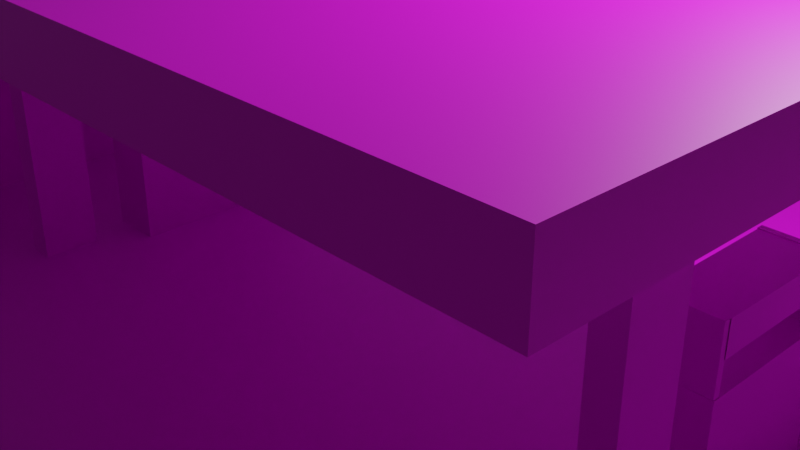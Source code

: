 # Source: StationEssence_1.blend  (saved by Blender 2.92.15; exported with 4.5.12 LTS)
import bpy
from mathutils import Matrix  # noqa: F401  (used for matrix-valued properties, if any)

bpy.ops.wm.read_factory_settings(use_empty=True)
scene = bpy.context.scene
scene.name = 'Scene'

# ---- collections
col_collection = bpy.data.collections.new('Collection'); scene.collection.children.link(col_collection)

# ---- images (referenced by path relative to the original .blend; pixels are not part of the script)
import os
ASSET_DIR = os.environ.get("B2B_ASSET_DIR", "")  # directory of the original .blend (textures are referenced by path, not embedded)
HERE = os.path.dirname(os.path.abspath(__file__))  # packed textures are extracted next to this script under _unpacked/

def load_image(name, relpath, width, height, colorspace="sRGB"):
    """Load a texture the original file referenced (path relative to the .blend, or extracted next to this script)."""
    p = next((c for c in (os.path.join(HERE, relpath), os.path.join(ASSET_DIR, relpath)) if relpath and os.path.exists(c)), "")
    if p:
        img = bpy.data.images.load(p, check_existing=True)
        img.name = name
    else:  # same state as the original file: an image datablock whose file is absent (Cycles renders it pink)
        img = bpy.data.images.new(name, width, height)
        img.source = "FILE"
        img.filepath = "//" + (relpath or name)
    img.colorspace_settings.name = colorspace
    return img
img_t_stationessence = load_image('T_StationEssence', 'Texture_StationEssence_1.png', 1024, 1024, 'sRGB')

# ---- materials (node trees are filled in below, after node groups)
mat_mat_riau = bpy.data.materials.new('Matériau')
mat_mat_riau.use_transparent_shadow = False

# ---- material node trees
mat_mat_riau.use_nodes = True; mat_mat_riau.node_tree.nodes.clear()
_N = mat_mat_riau.node_tree.nodes; _L = mat_mat_riau.node_tree.links
n0 = _N.new('ShaderNodeBsdfPrincipled'); n0.name = 'Principled BSDF'; n0.location = (10, 300)
n0.distribution = 'GGX'
n0.subsurface_method = 'BURLEY'
n0.inputs[3].default_value = 1.45
n0.inputs[27].default_value = (0.0, 0.0, 0.0, 1.0)
n0.inputs[28].default_value = 1.0
n1 = _N.new('ShaderNodeOutputMaterial'); n1.name = 'Material Output'; n1.location = (300, 300)
n2 = _N.new('ShaderNodeTexImage'); n2.name = 'Texture image'; n2.location = (-350, 198)
n2.image = img_t_stationessence
_L.new(n0.outputs[0], n1.inputs[0])
_L.new(n2.outputs[0], n0.inputs[0])
n1.is_active_output = True

# ---- world
world_world = bpy.data.worlds.new('World'); scene.world = world_world
world_world.use_nodes = True; world_world.node_tree.nodes.clear()
_N = world_world.node_tree.nodes; _L = world_world.node_tree.links
n0 = _N.new('ShaderNodeOutputWorld'); n0.name = 'World Output'; n0.location = (300, 300)
n1 = _N.new('ShaderNodeBackground'); n1.name = 'Background'; n1.location = (10, 300)
n1.inputs[0].default_value = (0.05088, 0.05088, 0.05088, 1.0)
_L.new(n1.outputs[0], n0.inputs[0])
n0.is_active_output = True
world_world.color = (0.05088, 0.05088, 0.05088)
world_world.use_sun_shadow = False
world_world.sun_shadow_jitter_overblur = 0.0

# ---- cameras
cam_camera = bpy.data.cameras.new('Camera')
cam_camera.clip_end = 100.0
cam_camera.ortho_scale = 7.314

# ---- lights
light_light = bpy.data.lights.new('Light', 'POINT')
light_light.transmission_factor = 0.0
light_light.energy = 1000.0
light_light.shadow_soft_size = 0.1
light_light.shadow_maximum_resolution = 0.006
light_light.use_absolute_resolution = True

# ---- meshes
me_plan = bpy.data.meshes.new('Plan')
me_plan.from_pydata([(-1.0, -1.0, 0.0), (1.0, -1.0, 0.0), (-1.0, 1.0, 0.0), (1.0, 1.0, 0.0), (-0.8017, -0.5297, -0.0301), (-0.7835, -0.5115, 0.2888), (-0.8017, 0.3337, -0.0301), (-0.7835, 0.3155, 0.2888), (-0.4654, -0.5297, -0.0301), (-0.4836, -0.5115, 0.2888), (-0.4654, 0.3337, -0.0301), (-0.4836, 0.3155, 0.2888), (-0.2782, -0.5305, 0.3328), (-0.2782, -0.5305, 0.4123), (-0.2782, 0.1333, 0.3328), (-0.2782, 0.1333, 0.4123), (0.6638, -0.5305, 0.3328), (0.6638, -0.5305, 0.4123), (0.6638, 0.1333, 0.3328), (0.6638, 0.1333, 0.4123), (-0.2546, -0.399, -0.03019), (-0.2546, -0.399, 0.3501), (-0.2546, -0.3296, -0.03019), (-0.2546, -0.3296, 0.3501), (-0.222, -0.399, -0.03019), (-0.222, -0.399, 0.3501), (-0.222, -0.3296, -0.03019), (-0.222, -0.3296, 0.3501), (-0.2546, -0.07238, -0.03019), (-0.2546, -0.07238, 0.3501), (-0.2546, -0.002952, -0.03019), (-0.2546, -0.002952, 0.3501), (-0.222, -0.07238, -0.03019), (-0.222, -0.07238, 0.3501), (-0.222, -0.002952, -0.03019), (-0.222, -0.002952, 0.3501), (0.6055, -0.0702, -0.03455), (0.6055, -0.0702, 0.3457), (0.6055, -0.0007751, -0.03455), (0.6055, -0.0007751, 0.3457), (0.6381, -0.0702, -0.03455), (0.6381, -0.0702, 0.3457), (0.6381, -0.0007751, -0.03455), (0.6381, -0.0007751, 0.3457), (0.6055, -0.3968, -0.02802), (0.6055, -0.3968, 0.3522), (0.6055, -0.3274, -0.02802), (0.6055, -0.3274, 0.3522), (0.6381, -0.3968, -0.02802), (0.6381, -0.3968, 0.3522), (0.6381, -0.3274, -0.02802), (0.6381, -0.3274, 0.3522), (-0.253, -0.2738, -0.02666), (-0.253, -0.2738, 0.1649), (-0.253, -0.1101, -0.02666), (-0.253, -0.1101, 0.1649), (-0.183, -0.2738, -0.02666), (-0.183, -0.2738, 0.1649), (-0.183, -0.1101, -0.02666), (-0.183, -0.1101, 0.1649), (-0.2513, -0.2665, 0.199), (-0.2513, -0.2665, 0.2354), (-0.2513, -0.1171, 0.199), (-0.2513, -0.1171, 0.2354), (-0.1831, -0.2665, 0.199), (-0.1831, -0.2665, 0.2354), (-0.1831, -0.1167, 0.199), (-0.1831, -0.1167, 0.2354), (-0.2519, -0.2734, 0.1647), (-0.2519, -0.2734, 0.2354), (-0.2519, -0.2658, 0.1647), (-0.2519, -0.2658, 0.2354), (-0.1839, -0.2734, 0.1647), (-0.1839, -0.2734, 0.2354), (-0.1839, -0.2658, 0.1647), (-0.1839, -0.2658, 0.2354), (-0.2523, -0.1177, 0.1639), (-0.2523, -0.1177, 0.2346), (-0.2523, -0.1106, 0.1639), (-0.2523, -0.1106, 0.2346), (-0.1839, -0.1177, 0.1639), (-0.1839, -0.1177, 0.2346), (-0.1839, -0.11, 0.1639), (-0.1839, -0.11, 0.2346), (0.5694, -0.2743, -0.02567), (0.5694, -0.2743, 0.1658), (0.5694, -0.1106, -0.02567), (0.5694, -0.1106, 0.1658), (0.6394, -0.2743, -0.02567), (0.6394, -0.2743, 0.1658), (0.6394, -0.1106, -0.02567), (0.6394, -0.1106, 0.1658), (0.5759, -0.267, 0.2), (0.5743, -0.267, 0.2364), (0.5746, -0.1178, 0.2), (0.5729, -0.1178, 0.2348), (0.6393, -0.267, 0.2), (0.6393, -0.267, 0.2364), (0.6393, -0.1176, 0.2), (0.6393, -0.1176, 0.2348), (0.5724, -0.2738, 0.1657), (0.5724, -0.2738, 0.2364), (0.5724, -0.2662, 0.1657), (0.5724, -0.2662, 0.2364), (0.6385, -0.2738, 0.1657), (0.6385, -0.2738, 0.2364), (0.6385, -0.2662, 0.1657), (0.6385, -0.2662, 0.2364), (0.5724, -0.1181, 0.1649), (0.5724, -0.1181, 0.2356), (0.5724, -0.1105, 0.1649), (0.5724, -0.1105, 0.2356), (0.6385, -0.1181, 0.1649), (0.6385, -0.1181, 0.2356), (0.6385, -0.1105, 0.1649), (0.6385, -0.1105, 0.2356), (-0.8017, -0.5297, 0.2888), (-0.8017, 0.3337, 0.2888), (-0.4654, 0.3337, 0.2888), (-0.4654, -0.5297, 0.2888), (-0.8017, -0.5297, 0.3033), (-0.8017, 0.3337, 0.3033), (-0.4654, 0.3337, 0.3033), (-0.4654, -0.5297, 0.3033), (-0.7835, -0.5115, 0.3033), (-0.7835, 0.3155, 0.3033), (-0.4836, 0.3155, 0.3033), (-0.4836, -0.5115, 0.3033)], [], [(0, 1, 3, 2), (4, 116, 117, 6), (6, 117, 118, 10), (10, 118, 119, 8), (8, 119, 116, 4), (11, 7, 5, 9), (12, 13, 15, 14), (14, 15, 19, 18), (18, 19, 17, 16), (16, 17, 13, 12), (14, 18, 16, 12), (19, 15, 13, 17), (20, 21, 23, 22), (22, 23, 27, 26), (26, 27, 25, 24), (24, 25, 21, 20), (28, 29, 31, 30), (30, 31, 35, 34), (34, 35, 33, 32), (32, 33, 29, 28), (36, 37, 39, 38), (38, 39, 43, 42), (42, 43, 41, 40), (40, 41, 37, 36), (44, 45, 47, 46), (46, 47, 51, 50), (50, 51, 49, 48), (48, 49, 45, 44), (52, 53, 55, 54), (54, 55, 59, 58), (58, 59, 57, 56), (56, 57, 53, 52), (59, 55, 53, 57), (60, 61, 63, 62), (62, 63, 67, 66), (66, 67, 65, 64), (62, 66, 64, 60), (67, 63, 61, 65), (68, 69, 71, 70), (70, 71, 75, 74), (74, 75, 73, 72), (72, 73, 69, 68), (75, 71, 69, 73), (76, 77, 79, 78), (78, 79, 83, 82), (82, 83, 81, 80), (80, 81, 77, 76), (83, 79, 77, 81), (84, 85, 87, 86), (86, 87, 91, 90), (90, 91, 89, 88), (88, 89, 85, 84), (91, 87, 85, 89), (92, 93, 95, 94), (94, 95, 99, 98), (98, 99, 97, 96), (94, 98, 96, 92), (99, 95, 93, 97), (100, 101, 103, 102), (102, 103, 107, 106), (106, 107, 105, 104), (104, 105, 101, 100), (107, 103, 101, 105), (108, 109, 111, 110), (110, 111, 115, 114), (114, 115, 113, 112), (112, 113, 109, 108), (115, 111, 109, 113), (116, 119, 123, 120), (5, 7, 125, 124), (117, 116, 120, 121), (11, 9, 127, 126), (124, 125, 121, 120), (125, 126, 122, 121), (126, 127, 123, 122), (127, 124, 120, 123), (118, 117, 121, 122), (9, 5, 124, 127), (7, 11, 126, 125), (119, 118, 122, 123)])
_uv = me_plan.uv_layers.new(name='CarteUV')
_uv.uv.foreach_set('vector', [0.4269, 0.9973, 0.4261, 0.4734, 0.95, 0.4727, 0.9508, 0.9965, 0.681, 0.1866, 0.931, 0.1866, 0.931, 0.4366, 0.681, 0.4366, 0.6902, 0.1966, 0.9402, 0.1966, 0.9402, 0.4466, 0.6902, 0.4466, 0.9888, 0.003942, 0.9899, 0.1741, 0.6779, 0.1748, 0.6768, 0.00457, 0.6143, 0.0003429, 0.6122, 0.2015, 0.3801, 0.1997, 0.3822, -0.001491, 0.007656, 0.4869, 0.2306, 0.4869, 0.2306, 0.6002, 0.007656, 0.6002, 0.1793, 0.7562, 0.18, 0.8055, 0.004133, 0.8057, 0.003354, 0.7565, 0.3636, 0.7544, 0.3768, 0.7996, 0.1533, 0.7998, 0.1402, 0.7546, 0.1959, 0.7546, 0.1984, 0.8103, 0.009023, 0.811, 0.006598, 0.7553, 0.3717, 0.7566, 0.3755, 0.7918, 0.1531, 0.7919, 0.1492, 0.7567, 0.04492, 0.1777, 0.2949, 0.1777, 0.2949, 0.4277, 0.04492, 0.4277, 0.1113, 0.4906, 0.3613, 0.4906, 0.3613, 0.6035, 0.1113, 0.6035, 0.01367, 0.1465, 0.2637, 0.1465, 0.2637, 0.3965, 0.01367, 0.3965, 0.01367, 0.1504, 0.2637, 0.1504, 0.2637, 0.4004, 0.01367, 0.4004, 0.01758, 0.1699, 0.2676, 0.1699, 0.2676, 0.4199, 0.01758, 0.4199, 0.0293, 0.1562, 0.2793, 0.1562, 0.2793, 0.4062, 0.0293, 0.4062, 0.01953, 0.1523, 0.2695, 0.1523, 0.2695, 0.4023, 0.01953, 0.4023, 0.07422, 0.168, 0.3242, 0.168, 0.3242, 0.418, 0.07422, 0.418, 0.1133, 0.1562, 0.3633, 0.1562, 0.3633, 0.4062, 0.1133, 0.4062, 0.0293, 0.1445, 0.2793, 0.1445, 0.2793, 0.3945, 0.0293, 0.3945, 0.04492, 0.1523, 0.2949, 0.1523, 0.2949, 0.4023, 0.04492, 0.4023, 0.09375, 0.1836, 0.3438, 0.1836, 0.3438, 0.4336, 0.09375, 0.4336, 0.007812, 0.1992, 0.2578, 0.1992, 0.2578, 0.4492, 0.007812, 0.4492, 0.1074, 0.1797, 0.3574, 0.1797, 0.3574, 0.4297, 0.1074, 0.4297, 0.01562, 0.1934, 0.2656, 0.1934, 0.2656, 0.4434, 0.01562, 0.4434, 0.0293, 0.207, 0.2793, 0.207, 0.2793, 0.457, 0.0293, 0.457, 0.01562, 0.1973, 0.2656, 0.1973, 0.2656, 0.4473, 0.01562, 0.4473, 0.1016, 0.1875, 0.3516, 0.1875, 0.3516, 0.4375, 0.1016, 0.4375, 0.1074, 0.6295, 0.3574, 0.6295, 0.3574, 0.748, 0.1074, 0.748, 0.1152, 0.6221, 0.3652, 0.6221, 0.3652, 0.7441, 0.1152, 0.7441, 0.06641, 0.6307, 0.3164, 0.6307, 0.3164, 0.7402, 0.06641, 0.7402, 0.007812, 0.6164, 0.2578, 0.6164, 0.2578, 0.748, 0.007812, 0.748, 0.02344, 0.623, 0.2734, 0.623, 0.2734, 0.748, 0.02344, 0.748, 0.007812, 0.005859, 0.1179, 0.005859, 0.1179, 0.1159, 0.007812, 0.1159, 0.375, 0.25, 0.625, 0.25, 0.625, 0.5, 0.375, 0.5, 0.007812, 0.007812, 0.1074, 0.007812, 0.1074, 0.1074, 0.007812, 0.1074, 0.01172, 0.005859, 0.1242, 0.005859, 0.1242, 0.1183, 0.01172, 0.1183, 0.0, 0.003906, 0.1184, 0.003906, 0.1184, 0.1223, 0.0, 0.1223, 0.1914, 0.003906, 0.3086, 0.003906, 0.3086, 0.1211, 0.1914, 0.1211, 0.1895, 0.009766, 0.2842, 0.009766, 0.2842, 0.1045, 0.1895, 0.1045, 0.1895, 0.005859, 0.3045, 0.005859, 0.3045, 0.1209, 0.1895, 0.1209, 0.1934, 0.001953, 0.3106, 0.001953, 0.3106, 0.1192, 0.1934, 0.1192, 0.1875, 0.0, 0.3012, 0.0, 0.3012, 0.1137, 0.1875, 0.1137, 0.1875, 0.0, 0.3025, 0.0, 0.3025, 0.115, 0.1875, 0.115, 0.1836, 0.001953, 0.3002, 0.001953, 0.3002, 0.1186, 0.1836, 0.1186, 0.1895, 0.003906, 0.3066, 0.003906, 0.3066, 0.121, 0.1895, 0.121, 0.1855, 0.005859, 0.2911, 0.005859, 0.2911, 0.1115, 0.1855, 0.1115, 0.1934, 0.007812, 0.3569, 0.007812, 0.3569, 0.1139, 0.1934, 0.1139, 0.02148, 0.6268, 0.2715, 0.6268, 0.2715, 0.7539, 0.02148, 0.7539, 0.1016, 0.6267, 0.3516, 0.6267, 0.3516, 0.75, 0.1016, 0.75, 0.02148, 0.6186, 0.2715, 0.6186, 0.2715, 0.7441, 0.02148, 0.7441, 0.009766, 0.6225, 0.2598, 0.6225, 0.2598, 0.7461, 0.009766, 0.7461, 0.01562, 0.6343, 0.2656, 0.6343, 0.2656, 0.752, 0.01562, 0.752, 0.005859, 0.009766, 0.1157, 0.009766, 0.1157, 0.1196, 0.005859, 0.1196, 0.375, 0.25, 0.625, 0.25, 0.625, 0.5, 0.375, 0.5, 0.001953, 0.007812, 0.1578, 0.007812, 0.1578, 0.1003, 0.001953, 0.1003, 0.007812, 0.009766, 0.1185, 0.009766, 0.1185, 0.1205, 0.007812, 0.1205, 0.003906, 0.003906, 0.09316, 0.003906, 0.09316, 0.09316, 0.003906, 0.09316, 0.1875, 0.005859, 0.2838, 0.005859, 0.2838, 0.1022, 0.1875, 0.1022, 0.1875, 0.005859, 0.3059, 0.005859, 0.3059, 0.1243, 0.1875, 0.1243, 0.1855, 0.003906, 0.3319, 0.003906, 0.3319, 0.1112, 0.1855, 0.1112, 0.1875, 0.001953, 0.2979, 0.001953, 0.2979, 0.1124, 0.1875, 0.1124, 0.1953, 0.0, 0.2954, 0.0, 0.2954, 0.1001, 0.1953, 0.1001, 0.1855, 0.0, 0.3047, 0.0, 0.3047, 0.1192, 0.1855, 0.1192, 0.1914, 0.007812, 0.2573, 0.007812, 0.2573, 0.115, 0.1914, 0.115, 0.1875, 0.003906, 0.2854, 0.003906, 0.2854, 0.1018, 0.1875, 0.1018, 0.1875, 0.005859, 0.3416, 0.005859, 0.3416, 0.1084, 0.1875, 0.1084, 0.1895, 0.01172, 0.2967, 0.01172, 0.2967, 0.119, 0.1895, 0.119, 0.4531, 0.4332, 0.4531, 0.1832, 0.4531, 0.1832, 0.4531, 0.4332, 0.678, 0.3584, 0.678, 0.1189, 0.678, 0.1189, 0.678, 0.3584, 0.625, 0.25, 0.625, 0.0, 0.625, 0.0, 0.625, 0.25, 0.3956, 0.1404, 0.3956, 0.3799, 0.3956, 0.3799, 0.3956, 0.1404, 0.6733, 0.361, 0.6733, 0.1215, 0.6868, 0.1162, 0.6868, 0.3662, 0.713, 0.3959, 0.4901, 0.3959, 0.4766, 0.3906, 0.7266, 0.3906, 0.4276, 0.1713, 0.4276, 0.4108, 0.4141, 0.416, 0.4141, 0.166, 0.4237, 0.3912, 0.6466, 0.3912, 0.6602, 0.3965, 0.4102, 0.3965, 0.3984, 0.2695, 0.3984, 0.01953, 0.3984, 0.01953, 0.3984, 0.2695, 0.3983, 0.4147, 0.6213, 0.4147, 0.6213, 0.4147, 0.3983, 0.4147, 0.6759, 0.3881, 0.453, 0.3881, 0.453, 0.3881, 0.6759, 0.3881, 0.7146, 0.3857, 0.7146, 0.1357, 0.7146, 0.1357, 0.7146, 0.3857])
me_plan.materials.append(mat_mat_riau)
me_plan.use_remesh_fix_poles = True
me_plan.use_remesh_preserve_attributes = False
me_plan.use_mirror_vertex_groups = False
me_plan.update()

# ---- objects
ob_light = bpy.data.objects.new('Light', light_light)
ob_camera = bpy.data.objects.new('Camera', cam_camera)
ob_plan = bpy.data.objects.new('Plan', me_plan)

# ---- transforms, parenting, visibility, modifiers, constraints
ob_light.location = (4.076, 1.005, 5.904)
ob_light.rotation_euler = (0.6503, 0.05522, 1.866)
ob_light.lock_rotations_4d = False
ob_light.empty_display_type = 'ARROWS'
ob_light.color = (0.0, 0.0, 0.0, 0.0)
ob_light.lineart.crease_threshold = 0.0
ob_camera.location = (7.359, -6.926, 4.958)
ob_camera.rotation_euler = (1.109, 0.0, 0.8149)
ob_camera.lock_rotations_4d = False
ob_camera.empty_display_type = 'ARROWS'
ob_camera.color = (0.0, 0.0, 0.0, 0.0)
ob_camera.display_type = 'WIRE'
ob_camera.lineart.crease_threshold = 0.0
ob_plan.location = (0.0, 0.0, 0.0)
ob_plan.scale = (7.5, 7.5, 7.5)
ob_plan.lineart.crease_threshold = 0.0

# ---- collection membership
col_collection.objects.link(ob_light)
col_collection.objects.link(ob_camera)
col_collection.objects.link(ob_plan)

# ---- scene / render settings (as saved in the file)
scene.camera = ob_camera
scene.frame_start = 1; scene.frame_end = 250; scene.frame_set(2)
scene.render.engine = 'BLENDER_EEVEE_NEXT'
scene.cycles.use_denoising = False
scene.cycles.samples = 128
scene.cycles.sampling_pattern = 'TABULATED_SOBOL'
scene.cycles.use_adaptive_sampling = False
scene.cycles.use_light_tree = False
scene.view_settings.view_transform = 'Filmic'
bpy.context.view_layer.update()
